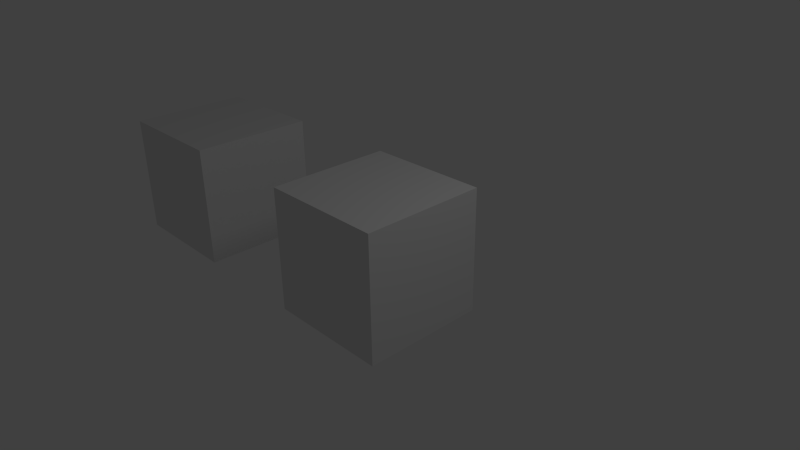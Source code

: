 # Source: Tests.blend  (saved by Blender 2.56.0; exported with 4.5.12 LTS)
import bpy
from mathutils import Matrix  # noqa: F401  (used for matrix-valued properties, if any)

bpy.ops.wm.read_factory_settings(use_empty=True)
scene = bpy.context.scene
scene.name = 'Scene'

# ---- collections
col_collection_1 = bpy.data.collections.new('Collection 1'); scene.collection.children.link(col_collection_1)

# ---- materials (node trees are filled in below, after node groups)
mat_material = bpy.data.materials.new('Material')
mat_material.alpha_threshold = 0.0
mat_material.use_transparent_shadow = False
mat_material.roughness = 0.5
mat_material.line_color = (0.0, 0.0, 0.0, 1.0)

# ---- material node trees

# ---- world
world_world = bpy.data.worlds.new('World'); scene.world = world_world
world_world.color = (0.05088, 0.05088, 0.05088)
world_world.use_sun_shadow = False
world_world.sun_shadow_jitter_overblur = 0.0
world_world.cycles.sampling_method = 'MANUAL'
world_world.cycles.sample_map_resolution = 256

# ---- cameras
cam_camera = bpy.data.cameras.new('Camera')
cam_camera.clip_end = 100.0
cam_camera.lens = 35.0
cam_camera.ortho_scale = 7.314
cam_camera.dof.focus_distance = 0.0
cam_camera.dof.aperture_fstop = 128.0

# ---- lights
light_lamp = bpy.data.lights.new('Lamp', 'POINT')
light_lamp.transmission_factor = 0.0
light_lamp.cutoff_distance = 30.0
light_lamp.energy = 100.0
light_lamp.shadow_buffer_clip_start = 1.001
light_lamp.shadow_soft_size = 1.0
light_lamp.shadow_maximum_resolution = 0.006
light_lamp.use_absolute_resolution = True
light_lamp.cycles.use_multiple_importance_sampling = False

# ---- meshes
me_cube_001 = bpy.data.meshes.new('Cube.001')
me_cube_001.from_pydata([(1.0, 1.0, -1.0), (1.0, -1.0, -1.0), (-1.0, -1.0, -1.0), (-1.0, 1.0, -1.0), (1.0, 1.0, 1.0), (1.0, -1.0, 1.0), (-1.0, -1.0, 1.0), (-1.0, 1.0, 1.0)], [], [(0, 1, 2, 3), (4, 7, 6, 5), (0, 4, 5, 1), (1, 5, 6, 2), (2, 6, 7, 3), (4, 0, 3, 7)])
me_cube_001.use_remesh_preserve_volume = False
me_cube_001.use_remesh_preserve_attributes = False
me_cube_001.use_mirror_vertex_groups = False
me_cube_001.update()
me_cube = bpy.data.meshes.new('Cube')
me_cube.from_pydata([(1.0, 1.0, -1.0), (1.0, -1.0, -1.0), (-1.0, -1.0, -1.0), (-1.0, 1.0, -1.0), (1.0, 1.0, 1.0), (1.0, -1.0, 1.0), (-1.0, -1.0, 1.0), (-1.0, 1.0, 1.0)], [], [(0, 1, 2, 3), (4, 7, 6, 5), (0, 4, 5, 1), (1, 5, 6, 2), (2, 6, 7, 3), (4, 0, 3, 7)])
me_cube.materials.append(mat_material)
me_cube.use_remesh_preserve_volume = False
me_cube.use_remesh_preserve_attributes = False
me_cube.use_mirror_vertex_groups = False
me_cube.update()

# ---- objects
ob_other = bpy.data.objects.new('other', me_cube_001)
ob_proxytester = bpy.data.objects.new('proxyTester', me_cube)
ob_lamp = bpy.data.objects.new('Lamp', light_lamp)
ob_camera = bpy.data.objects.new('Camera', cam_camera)

# ---- transforms, parenting, visibility, modifiers, constraints
ob_other.location = (-4.0, 0.0, 0.0)
ob_other.empty_display_type = 'ARROWS'
ob_other.lineart.crease_threshold = 0.0
ob_proxytester.location = (0.0, 0.0, 0.0)
ob_proxytester.lock_rotations_4d = False
ob_proxytester.empty_display_type = 'ARROWS'
ob_proxytester.lineart.crease_threshold = 0.0
ob_lamp.location = (4.076, 1.005, 5.904)
ob_lamp.rotation_euler = (0.6503, 0.05522, 1.866)
ob_lamp.lock_rotations_4d = False
ob_lamp.empty_display_type = 'ARROWS'
ob_lamp.color = (0.0, 0.0, 0.0, 0.0)
ob_lamp.lineart.crease_threshold = 0.0
ob_camera.location = (7.481, -6.508, 5.344)
ob_camera.rotation_euler = (1.109, 0.01082, 0.8149)
ob_camera.lock_rotations_4d = False
ob_camera.empty_display_type = 'ARROWS'
ob_camera.color = (0.0, 0.0, 0.0, 0.0)
ob_camera.display_type = 'WIRE'
ob_camera.lineart.crease_threshold = 0.0

# ---- collection membership
col_collection_1.objects.link(ob_other)
col_collection_1.objects.link(ob_proxytester)
col_collection_1.objects.link(ob_lamp)
col_collection_1.objects.link(ob_camera)

# ---- scene / render settings (as saved in the file)
scene.camera = ob_camera
scene.frame_start = 1; scene.frame_end = 250; scene.frame_set(1)
scene.render.engine = 'BLENDER_EEVEE_NEXT'
scene.render.image_settings.color_mode = 'RGB'
scene.render.image_settings.compression = 90
scene.render.resolution_percentage = 50
scene.render.dither_intensity = 0.0
scene.render.bake_margin = 2
scene.render.bake_bias = 0.0
scene.cycles.use_denoising = False
scene.cycles.samples = 10
scene.cycles.sampling_pattern = 'TABULATED_SOBOL'
scene.cycles.light_sampling_threshold = 0.0
scene.cycles.use_adaptive_sampling = False
scene.cycles.use_light_tree = False
scene.cycles.blur_glossy = 0.0
scene.cycles.volume_bounces = 1
scene.cycles.pixel_filter_type = 'GAUSSIAN'
scene.cycles.sample_clamp_indirect = 0.0
scene.view_settings.view_transform = 'Standard'
bpy.context.view_layer.update()
